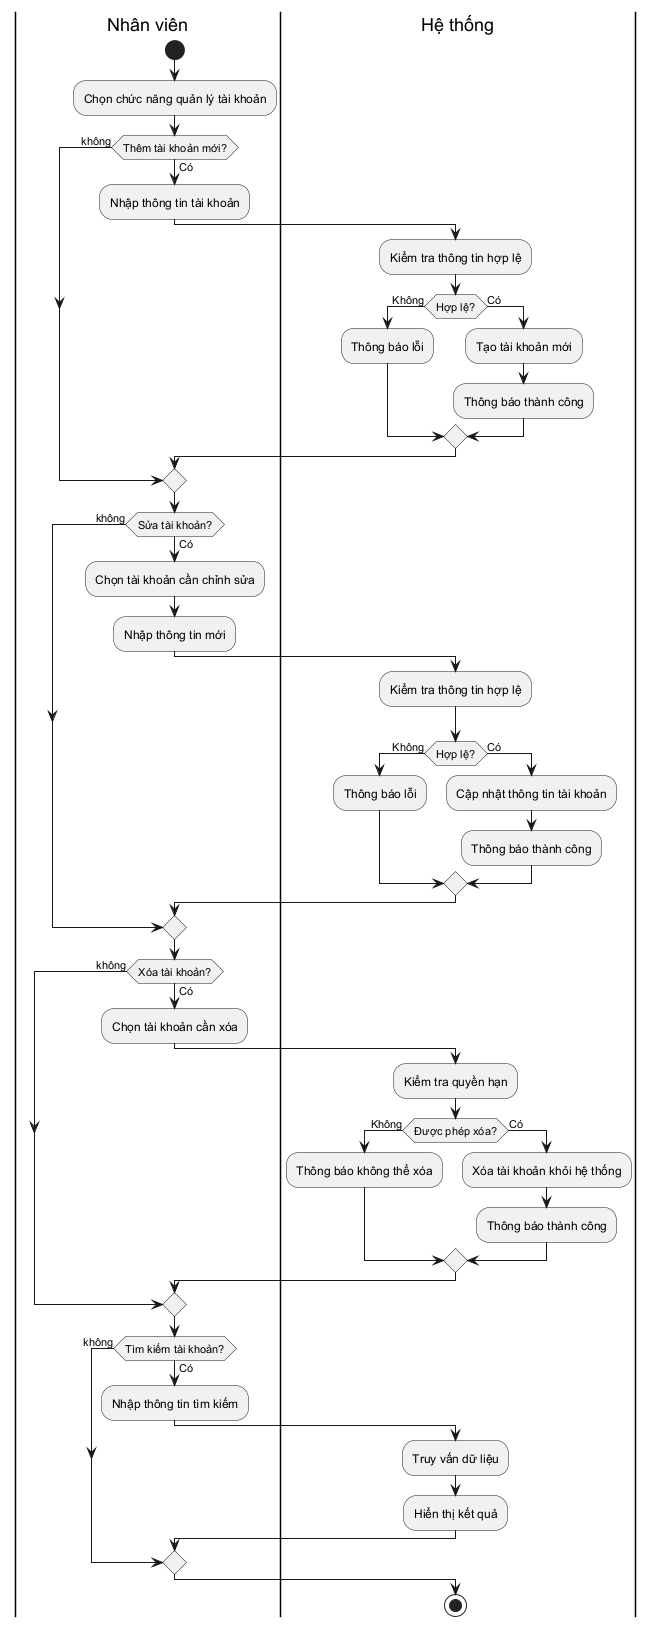

The diagram above was rendered by PlantUML. Its source (embedded in the PNG):
@startuml
|Nhân viên|
start
:Chọn chức năng quản lý tài khoản;
if (Thêm tài khoản mới?) then (Có)
    :Nhập thông tin tài khoản;
    |Hệ thống|
    :Kiểm tra thông tin hợp lệ;
    if (Hợp lệ?) then (Không)
        :Thông báo lỗi;
    else (Có)
        :Tạo tài khoản mới;
        :Thông báo thành công;
    endif
else (không)
endif

|Nhân viên|
if (Sửa tài khoản?) then (Có)
    :Chọn tài khoản cần chỉnh sửa;
    :Nhập thông tin mới;
    |Hệ thống|
    :Kiểm tra thông tin hợp lệ;
    if (Hợp lệ?) then (Không)
        :Thông báo lỗi;
    else (Có)
        :Cập nhật thông tin tài khoản;
        :Thông báo thành công;
    endif
else (không)
endif

|Nhân viên|
if (Xóa tài khoản?) then (Có)
    :Chọn tài khoản cần xóa;
    |Hệ thống|
    :Kiểm tra quyền hạn;
    if (Được phép xóa?) then (Không)
        :Thông báo không thể xóa;
    else (Có)
        :Xóa tài khoản khỏi hệ thống;
        :Thông báo thành công;
    endif
else (không)
endif

|Nhân viên|
if (Tìm kiếm tài khoản?) then (Có)
    :Nhập thông tin tìm kiếm;
    |Hệ thống|
    :Truy vấn dữ liệu;
    :Hiển thị kết quả;
else (không)
endif

stop
@enduml